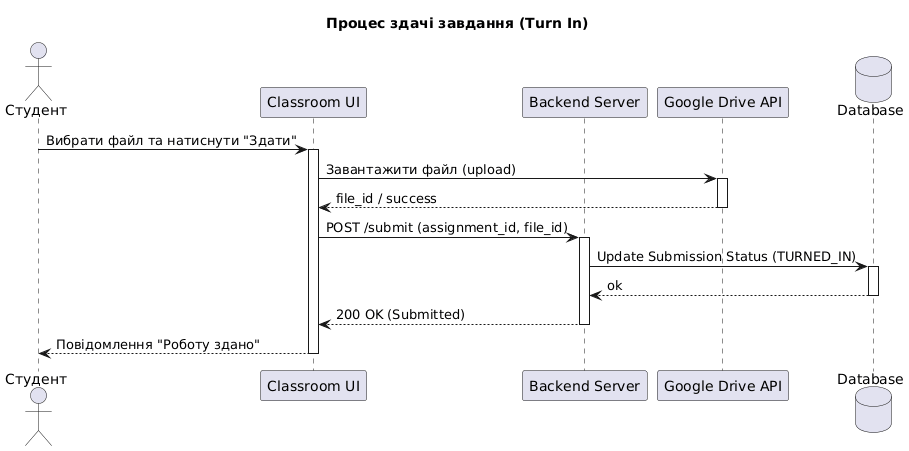

The diagram above was rendered by PlantUML. Its source (embedded in the PNG):
@startuml
title Процес здачі завдання (Turn In)

actor Студент as S
participant "Classroom UI" as UI
participant "Backend Server" as SRV
participant "Google Drive API" as GDrive
database "Database" as DB

S -> UI : Вибрати файл та натиснути "Здати"
activate UI
UI -> GDrive : Завантажити файл (upload)
activate GDrive
GDrive --> UI : file_id / success
deactivate GDrive

UI -> SRV : POST /submit (assignment_id, file_id)
activate SRV
SRV -> DB : Update Submission Status (TURNED_IN)
activate DB
DB --> SRV : ok
deactivate DB
SRV --> UI : 200 OK (Submitted)
deactivate SRV

UI --> S : Повідомлення "Роботу здано"
deactivate UI
@enduml